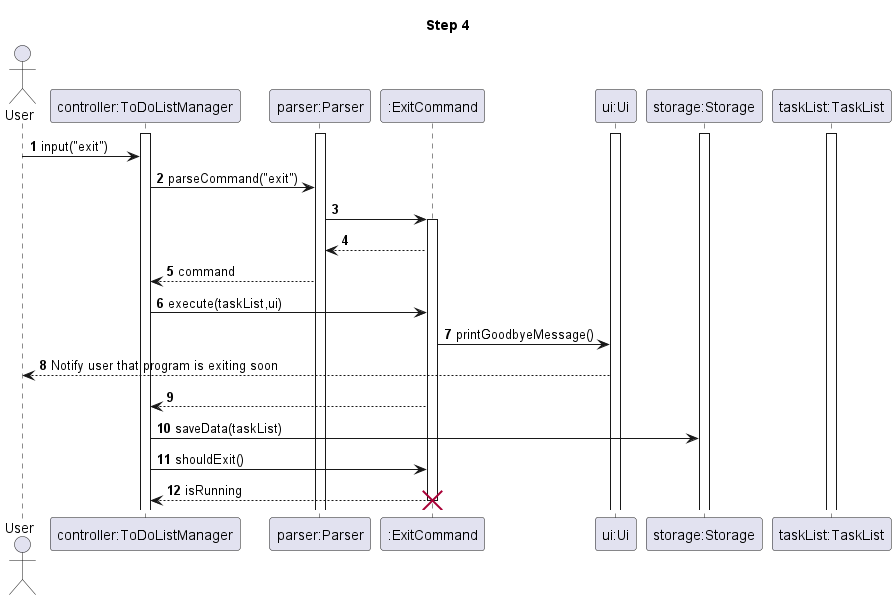

The diagram above was rendered by PlantUML. Its source (embedded in the PNG):
@startuml
'https://plantuml.com/sequence-diagram

autonumber
actor User
participant "controller:ToDoListManager" as ToDoListManager
participant "parser:Parser" as Parser
participant ":ExitCommand" as ExitCommand
participant "ui:Ui" as Ui
participant "storage:Storage" as Storage
participant "taskList:TaskList" as TaskList

title Step 4
activate Storage
activate ToDoListManager
activate Parser
activate TaskList
activate Ui
User -> ToDoListManager:input("exit")
ToDoListManager -> Parser:parseCommand("exit")

Parser -> ExitCommand
activate ExitCommand
Parser <-- ExitCommand
ToDoListManager <-- Parser:command
ToDoListManager -> ExitCommand:execute(taskList,ui)
ExitCommand -> Ui:printGoodbyeMessage()
Ui --> User:Notify user that program is exiting soon
ToDoListManager <-- ExitCommand

ToDoListManager -> Storage:saveData(taskList)
ToDoListManager -> ExitCommand:shouldExit()
ToDoListManager <-- ExitCommand:isRunning
destroy ExitCommand

@enduml